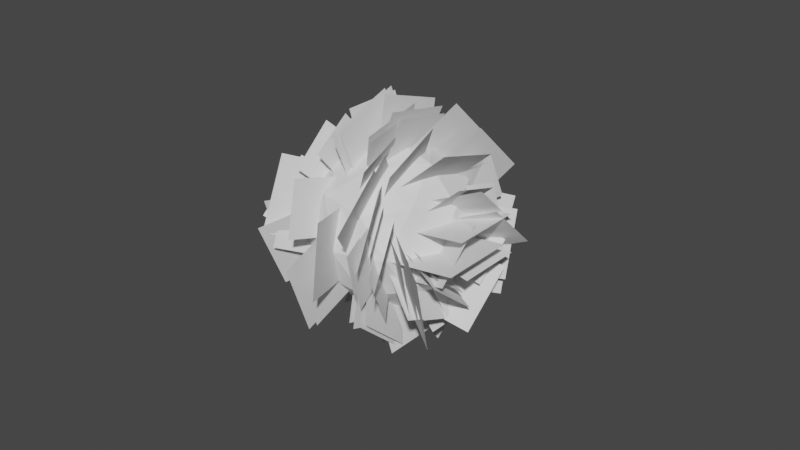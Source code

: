 # Source: Leaves05.blend  (saved by Blender 2.80.75; exported with 4.5.12 LTS)
import bpy
from mathutils import Matrix  # noqa: F401  (used for matrix-valued properties, if any)

bpy.ops.wm.read_factory_settings(use_empty=True)
scene = bpy.context.scene
scene.name = 'Scene'

# ---- collections
col_collection = bpy.data.collections.new('Collection'); scene.collection.children.link(col_collection)

# ---- world
world_world = bpy.data.worlds.new('World'); scene.world = world_world
world_world.use_nodes = True; world_world.node_tree.nodes.clear()
_N = world_world.node_tree.nodes; _L = world_world.node_tree.links
n0 = _N.new('ShaderNodeOutputWorld'); n0.name = 'World Output'; n0.location = (300, 300)
n1 = _N.new('ShaderNodeBackground'); n1.name = 'Background'; n1.location = (10, 300)
n1.inputs[0].default_value = (0.05088, 0.05088, 0.05088, 1.0)
_L.new(n1.outputs[0], n0.inputs[0])
n0.is_active_output = True
world_world.color = (0.05088, 0.05088, 0.05088)
world_world.use_sun_shadow = False
world_world.sun_shadow_jitter_overblur = 0.0

# ---- meshes
me_icosphere = bpy.data.meshes.new('Icosphere')
me_icosphere.from_pydata([(0.0, 0.0, -1.0), (0.7236, -0.5257, -0.4472), (-0.2764, -0.8506, -0.4472), (-0.8944, 0.0, -0.4472), (-0.2764, 0.8506, -0.4472), (0.7236, 0.5257, -0.4472), (0.2764, -0.8506, 0.4472), (-0.7236, -0.5257, 0.4472), (-0.7236, 0.5257, 0.4472), (0.2764, 0.8506, 0.4472), (0.8944, 0.0, 0.4472), (0.0, 0.0, 1.0), (-0.1625, -0.5, -0.8507), (0.4253, -0.309, -0.8507), (0.2629, -0.809, -0.5257), (0.8506, 0.0, -0.5257), (0.4253, 0.309, -0.8507), (-0.5257, 0.0, -0.8507), (-0.6882, -0.5, -0.5257), (-0.1625, 0.5, -0.8507), (-0.6882, 0.5, -0.5257), (0.2629, 0.809, -0.5257), (0.9511, -0.309, 0.0), (0.9511, 0.309, 0.0), (0.0, -1.0, 0.0), (0.5878, -0.809, 0.0), (-0.9511, -0.309, 0.0), (-0.5878, -0.809, 0.0), (-0.5878, 0.809, 0.0), (-0.9511, 0.309, 0.0), (0.5878, 0.809, 0.0), (0.0, 1.0, 0.0), (0.6882, -0.5, 0.5257), (-0.2629, -0.809, 0.5257), (-0.8506, 0.0, 0.5257), (-0.2629, 0.809, 0.5257), (0.6882, 0.5, 0.5257), (0.1625, -0.5, 0.8507), (0.5257, 0.0, 0.8507), (-0.4253, -0.309, 0.8507), (-0.4253, 0.309, 0.8507), (0.1625, 0.5, 0.8507)], [], [(0, 13, 12), (1, 13, 15), (0, 12, 17), (0, 17, 19), (0, 19, 16), (1, 15, 22), (2, 14, 24), (3, 18, 26), (4, 20, 28), (5, 21, 30), (1, 22, 25), (2, 24, 27), (3, 26, 29), (4, 28, 31), (5, 30, 23), (6, 32, 37), (7, 33, 39), (8, 34, 40), (9, 35, 41), (10, 36, 38), (38, 41, 11), (38, 36, 41), (36, 9, 41), (41, 40, 11), (41, 35, 40), (35, 8, 40), (40, 39, 11), (40, 34, 39), (34, 7, 39), (39, 37, 11), (39, 33, 37), (33, 6, 37), (37, 38, 11), (37, 32, 38), (32, 10, 38), (23, 36, 10), (23, 30, 36), (30, 9, 36), (31, 35, 9), (31, 28, 35), (28, 8, 35), (29, 34, 8), (29, 26, 34), (26, 7, 34), (27, 33, 7), (27, 24, 33), (24, 6, 33), (25, 32, 6), (25, 22, 32), (22, 10, 32), (30, 31, 9), (30, 21, 31), (21, 4, 31), (28, 29, 8), (28, 20, 29), (20, 3, 29), (26, 27, 7), (26, 18, 27), (18, 2, 27), (24, 25, 6), (24, 14, 25), (14, 1, 25), (22, 23, 10), (22, 15, 23), (15, 5, 23), (16, 21, 5), (16, 19, 21), (19, 4, 21), (19, 20, 4), (19, 17, 20), (17, 3, 20), (17, 18, 3), (17, 12, 18), (12, 2, 18), (15, 16, 5), (15, 13, 16), (13, 0, 16), (12, 14, 2), (12, 13, 14), (13, 1, 14)])
_uv = me_icosphere.uv_layers.new(name='UVMap')
_uv.uv.foreach_set('vector', [0.8182, 0.0, 0.7727, 0.07873, 0.8636, 0.07873, 0.7273, 0.1575, 0.6818, 0.07873, 0.6364, 0.1575, 0.09091, 0.0, 0.04545, 0.07873, 0.1364, 0.07873, 0.2727, 0.0, 0.2273, 0.07873, 0.3182, 0.07873, 0.4545, 0.0, 0.4091, 0.07873, 0.5, 0.07873, 0.7273, 0.1575, 0.6364, 0.1575, 0.6818, 0.2362, 0.9091, 0.1575, 0.8182, 0.1575, 0.8636, 0.2362, 0.1818, 0.1575, 0.09091, 0.1575, 0.1364, 0.2362, 0.3636, 0.1575, 0.2727, 0.1575, 0.3182, 0.2362, 0.5455, 0.1575, 0.4545, 0.1575, 0.5, 0.2362, 0.7273, 0.1575, 0.6818, 0.2362, 0.7727, 0.2362, 0.9091, 0.1575, 0.8636, 0.2362, 0.9545, 0.2362, 0.1818, 0.1575, 0.1364, 0.2362, 0.2273, 0.2362, 0.3636, 0.1575, 0.3182, 0.2362, 0.4091, 0.2362, 0.5455, 0.1575, 0.5, 0.2362, 0.5909, 0.2362, 0.8182, 0.3149, 0.7273, 0.3149, 0.7727, 0.3937, 1.0, 0.3149, 0.9091, 0.3149, 0.9545, 0.3937, 0.2727, 0.3149, 0.1818, 0.3149, 0.2273, 0.3937, 0.4545, 0.3149, 0.3636, 0.3149, 0.4091, 0.3937, 0.6364, 0.3149, 0.5455, 0.3149, 0.5909, 0.3937, 0.5909, 0.3937, 0.5, 0.3937, 0.5455, 0.4724, 0.5909, 0.3937, 0.5455, 0.3149, 0.5, 0.3937, 0.5455, 0.3149, 0.4545, 0.3149, 0.5, 0.3937, 0.4091, 0.3937, 0.3182, 0.3937, 0.3636, 0.4724, 0.4091, 0.3937, 0.3636, 0.3149, 0.3182, 0.3937, 0.3636, 0.3149, 0.2727, 0.3149, 0.3182, 0.3937, 0.2273, 0.3937, 0.1364, 0.3937, 0.1818, 0.4724, 0.2273, 0.3937, 0.1818, 0.3149, 0.1364, 0.3937, 0.1818, 0.3149, 0.09091, 0.3149, 0.1364, 0.3937, 0.9545, 0.3937, 0.8636, 0.3937, 0.9091, 0.4724, 0.9545, 0.3937, 0.9091, 0.3149, 0.8636, 0.3937, 0.9091, 0.3149, 0.8182, 0.3149, 0.8636, 0.3937, 0.7727, 0.3937, 0.6818, 0.3937, 0.7273, 0.4724, 0.7727, 0.3937, 0.7273, 0.3149, 0.6818, 0.3937, 0.7273, 0.3149, 0.6364, 0.3149, 0.6818, 0.3937, 0.5909, 0.2362, 0.5455, 0.3149, 0.6364, 0.3149, 0.5909, 0.2362, 0.5, 0.2362, 0.5455, 0.3149, 0.5, 0.2362, 0.4545, 0.3149, 0.5455, 0.3149, 0.4091, 0.2362, 0.3636, 0.3149, 0.4545, 0.3149, 0.4091, 0.2362, 0.3182, 0.2362, 0.3636, 0.3149, 0.3182, 0.2362, 0.2727, 0.3149, 0.3636, 0.3149, 0.2273, 0.2362, 0.1818, 0.3149, 0.2727, 0.3149, 0.2273, 0.2362, 0.1364, 0.2362, 0.1818, 0.3149, 0.1364, 0.2362, 0.09091, 0.3149, 0.1818, 0.3149, 0.9545, 0.2362, 0.9091, 0.3149, 1.0, 0.3149, 0.9545, 0.2362, 0.8636, 0.2362, 0.9091, 0.3149, 0.8636, 0.2362, 0.8182, 0.3149, 0.9091, 0.3149, 0.7727, 0.2362, 0.7273, 0.3149, 0.8182, 0.3149, 0.7727, 0.2362, 0.6818, 0.2362, 0.7273, 0.3149, 0.6818, 0.2362, 0.6364, 0.3149, 0.7273, 0.3149, 0.5, 0.2362, 0.4091, 0.2362, 0.4545, 0.3149, 0.5, 0.2362, 0.4545, 0.1575, 0.4091, 0.2362, 0.4545, 0.1575, 0.3636, 0.1575, 0.4091, 0.2362, 0.3182, 0.2362, 0.2273, 0.2362, 0.2727, 0.3149, 0.3182, 0.2362, 0.2727, 0.1575, 0.2273, 0.2362, 0.2727, 0.1575, 0.1818, 0.1575, 0.2273, 0.2362, 0.1364, 0.2362, 0.04545, 0.2362, 0.09091, 0.3149, 0.1364, 0.2362, 0.09091, 0.1575, 0.04545, 0.2362, 0.09091, 0.1575, 0.0, 0.1575, 0.04545, 0.2362, 0.8636, 0.2362, 0.7727, 0.2362, 0.8182, 0.3149, 0.8636, 0.2362, 0.8182, 0.1575, 0.7727, 0.2362, 0.8182, 0.1575, 0.7273, 0.1575, 0.7727, 0.2362, 0.6818, 0.2362, 0.5909, 0.2362, 0.6364, 0.3149, 0.6818, 0.2362, 0.6364, 0.1575, 0.5909, 0.2362, 0.6364, 0.1575, 0.5455, 0.1575, 0.5909, 0.2362, 0.5, 0.07873, 0.4545, 0.1575, 0.5455, 0.1575, 0.5, 0.07873, 0.4091, 0.07873, 0.4545, 0.1575, 0.4091, 0.07873, 0.3636, 0.1575, 0.4545, 0.1575, 0.3182, 0.07873, 0.2727, 0.1575, 0.3636, 0.1575, 0.3182, 0.07873, 0.2273, 0.07873, 0.2727, 0.1575, 0.2273, 0.07873, 0.1818, 0.1575, 0.2727, 0.1575, 0.1364, 0.07873, 0.09091, 0.1575, 0.1818, 0.1575, 0.1364, 0.07873, 0.04545, 0.07873, 0.09091, 0.1575, 0.04545, 0.07873, 0.0, 0.1575, 0.09091, 0.1575, 0.6364, 0.1575, 0.5909, 0.07873, 0.5455, 0.1575, 0.6364, 0.1575, 0.6818, 0.07873, 0.5909, 0.07873, 0.6818, 0.07873, 0.6364, 0.0, 0.5909, 0.07873, 0.8636, 0.07873, 0.8182, 0.1575, 0.9091, 0.1575, 0.8636, 0.07873, 0.7727, 0.07873, 0.8182, 0.1575, 0.7727, 0.07873, 0.7273, 0.1575, 0.8182, 0.1575])
me_icosphere.use_remesh_preserve_volume = False
me_icosphere.use_remesh_preserve_attributes = False
me_icosphere.use_mirror_vertex_groups = False
me_icosphere.update()
me_plane = bpy.data.meshes.new('Plane')
me_plane.from_pydata([(-1.0, -1.0, 0.0), (1.0, -1.0, 0.0), (-1.0, 1.0, 0.0), (1.0, 1.0, 0.0), (-2.102, -1.723, -1.72), (-0.04113, -1.631, -1.811), (-2.23, -0.1119, -3.005), (-0.1695, -0.01973, -3.095), (-1.724, -1.681, -1.993), (-0.02065, -1.605, -2.067), (-1.83, -0.349, -3.055), (-0.1268, -0.2728, -3.129), (-1.906, -1.07, 0.05695), (0.2332, -1.07, 0.05695), (-1.906, 1.07, 0.05694), (0.2332, 1.07, 0.05694), (-2.557, -2.396, -2.054), (-0.8172, -2.168, -2.277), (-2.864, -1.531, -3.566), (-1.124, -1.304, -3.789), (-2.756, -1.492, -1.517), (-1.05, -1.269, -1.736), (-3.057, -0.6449, -2.999), (-1.352, -0.4217, -3.218), (-3.058, -2.662, -0.7096), (-0.7851, -1.579, -1.771), (-4.519, -1.612, -2.766), (-2.246, -0.529, -3.828), (-3.229, -2.577, -0.8385), (-1.324, -1.67, -1.729), (-4.453, -1.697, -2.562), (-2.548, -0.7891, -3.452), (-2.251, -2.235, -1.062), (-0.2978, -1.043, -2.231), (-3.911, -0.6639, -2.235), (-1.958, 0.5278, -3.403), (-1.545, -1.197, 0.09585), (0.8719, -1.724, 0.6133), (-1.231, 1.139, 1.009), (1.186, 0.6113, 1.526), (-1.111, -1.08, 0.514), (0.7077, -1.477, 0.9033), (-0.8743, 0.6772, 1.201), (0.9442, 0.2803, 1.59), (-0.9445, -1.845, -2.548), (0.9514, -3.383, -1.039), (1.209, -0.4426, -3.824), (3.105, -1.981, -2.316), (-0.6363, -1.747, -1.809), (1.324, -3.337, -0.2493), (1.591, -0.2959, -3.129), (3.551, -1.886, -1.569), (0.4043, -1.902, -1.59), (1.562, -2.841, -0.6683), (1.72, -1.045, -2.369), (2.878, -1.984, -1.448), (-2.881, -3.802, 0.2439), (-2.807, -2.084, -1.441), (-4.851, -4.728, -0.7861), (-4.777, -3.01, -2.471), (-2.696, -4.44, -0.1764), (-2.639, -3.112, -1.479), (-4.218, -5.155, -0.9723), (-4.161, -3.828, -2.274), (-2.096, -3.352, 1.745), (-2.051, -1.471, -0.09944), (-4.322, -2.339, 2.724), (-4.278, -0.4586, 0.8799), (-1.372, -0.3638, -1.349), (0.2686, -2.087, 0.3411), (0.06756, 1.975, -0.3618), (1.708, 0.2519, 1.328), (-0.7707, -0.8563, -0.934), (0.8225, -2.529, 0.707), (0.6272, 1.415, 0.02428), (2.22, -0.2583, 1.665), (-0.2162, -0.9246, -0.7116), (1.046, -2.251, 0.5889), (0.8916, 0.8753, 0.04787), (2.154, -0.4507, 1.348), (-0.1117, -1.557, -2.55), (0.7567, -2.647, -1.481), (1.341, -1.344, -3.513), (2.21, -2.434, -2.444), (-2.542, -4.245, -1.254), (-0.1428, -3.551, -1.934), (-2.664, -5.828, -3.298), (-0.2649, -5.134, -3.978), (-2.651, -4.441, -1.176), (-0.3703, -3.781, -1.823), (-2.767, -5.946, -3.12), (-0.4864, -5.286, -3.767), (-1.899, -2.405, 0.9535), (-2.337, -0.6153, -0.8022), (-3.395, -1.161, 2.595), (-3.833, 0.6289, 0.8389), (-1.428, -2.746, 1.594), (-1.876, -0.9131, -0.2036), (-2.959, -1.472, 3.275), (-3.407, 0.3611, 1.477), (-1.483, -2.249, 1.736), (-1.804, -0.9319, 0.4448), (-2.583, -1.333, 2.944), (-2.905, -0.01653, 1.652), (1.521, -1.833, -0.9139), (0.498, -3.44, 0.6629), (3.576, -1.791, 0.4617), (2.553, -3.398, 2.039), (1.249, -2.485, -0.1214), (0.3951, -3.828, 1.195), (2.965, -2.45, 1.027), (2.111, -3.793, 2.344), (0.7545, -3.909, -0.8404), (-0.1306, -5.173, 0.3993), (2.316, -5.119, -0.9598), (1.431, -6.383, 0.2799), (-0.7785, -4.805, -0.5043), (-2.876, -4.805, -0.5043), (-0.7785, -6.903, -0.5043), (-2.876, -6.903, -0.5043), (-0.2691, -4.985, -0.02644), (-2.008, -4.985, -0.02645), (-0.2691, -6.723, -0.02644), (-2.008, -6.723, -0.02645), (1.09, -2.977, 1.147), (-1.587, -3.167, 1.332), (1.272, -2.932, 3.829), (-1.404, -3.121, 4.015), (0.5819, -1.942, 1.503), (-1.421, -2.083, 1.641), (0.7186, -1.907, 3.511), (-1.285, -2.049, 3.65), (0.9287, -3.674, 0.946), (-1.382, -3.977, 1.243), (1.337, -4.823, 2.954), (-0.974, -5.125, 3.251), (1.197, -3.742, 0.657), (-1.442, -4.088, 0.9959), (1.664, -5.054, 2.951), (-0.9761, -5.4, 3.29), (0.1645, -2.944, 1.726), (-2.584, -2.172, 0.9687), (-0.8219, -3.889, 4.344), (-3.57, -3.117, 3.587), (-0.669, -3.898, 1.819), (-2.176, -3.475, 1.404), (-1.21, -4.416, 3.255), (-2.717, -3.993, 2.84), (0.3053, -4.107, 1.372), (-2.421, -3.342, 0.6207), (-0.6734, -5.045, 3.97), (-3.4, -4.279, 3.219), (-0.6679, -2.983, 2.14), (-2.191, -2.555, 1.721), (-1.215, -3.506, 3.591), (-2.737, -3.078, 3.172), (0.8432, -3.834, 0.7998), (-1.998, -3.961, 0.9244), (1.02, -6.056, 2.571), (-1.821, -6.183, 2.695), (0.9095, -3.957, 0.9491), (-1.547, -4.067, 1.057), (1.063, -5.878, 2.48), (-1.394, -5.988, 2.588), (-0.4882, -4.075, 1.604), (-2.121, -4.148, 1.675), (-0.3865, -5.352, 2.621), (-2.019, -5.425, 2.693), (0.02514, -4.67, 0.8963), (-2.033, -4.306, 0.5384), (-0.4769, -6.392, 2.028), (-2.535, -6.027, 1.67), (0.01477, -4.924, 0.6456), (-2.088, -4.397, 0.1289), (-0.636, -6.983, 1.194), (-2.739, -6.457, 0.6777), (-0.04309, -4.444, 0.001578), (-2.286, -5.092, 0.6377), (0.8141, -6.516, 0.911), (-1.429, -7.164, 1.547), (0.8696, -3.458, -0.1822), (-1.264, -4.76, 1.094), (2.683, -5.174, 1.099), (0.5499, -6.476, 2.375), (0.7013, -3.52, 0.02119), (-1.399, -4.801, 1.278), (2.487, -5.209, 1.282), (0.3865, -6.491, 2.539), (0.7443, -4.284, -0.4448), (-0.1854, -5.349, 0.5991), (2.209, -5.167, -0.04067), (1.279, -6.231, 1.003), (1.06, -3.477, 0.3849), (-0.8522, -4.388, 1.278), (2.289, -4.36, 2.114), (0.3767, -5.271, 3.008), (0.9514, -3.659, 0.3084), (-1.036, -4.605, 1.237), (2.229, -4.577, 2.106), (0.2415, -5.524, 3.035), (1.502, -3.36, 0.3192), (0.3003, -4.256, 1.197), (2.594, -3.51, 1.661), (1.393, -4.406, 2.539), (0.8558, -2.748, 0.477), (-0.8119, -3.991, 1.696), (2.372, -2.956, 2.34), (0.7047, -4.199, 3.559), (0.5107, -2.48, 1.606), (-1.794, -1.829, 0.9667), (0.09415, -1.687, 3.917), (-2.211, -1.036, 3.278), (-0.2005, -1.962, 1.157), (-2.752, -1.241, 0.4503), (-0.6616, -1.084, 3.716), (-3.213, -0.3635, 3.009), (-1.027, -2.852, 2.049), (-2.105, -1.936, 1.151), (-1.806, -2.387, 3.458), (-2.884, -1.471, 2.56), (-0.9212, -3.311, 2.021), (-2.352, -2.319, 1.049), (-2.057, -3.344, 3.659), (-3.488, -2.353, 2.687), (-2.24, -3.819, 0.6749), (-3.626, -2.695, -0.4273), (-3.814, -4.844, 1.608), (-5.199, -3.72, 0.5054), (-1.848, -4.102, 1.304), (-3.07, -3.11, 0.3313), (-3.236, -5.006, 2.127), (-4.458, -4.015, 1.154), (-1.888, -4.026, 1.52), (-2.992, -3.13, 0.6419), (-3.142, -4.843, 2.264), (-4.246, -3.947, 1.385), (-2.474, -3.852, 0.9267), (-3.483, -2.759, -0.1452), (-3.932, -4.928, 1.203), (-4.942, -3.836, 0.131), (-1.595, -4.931, 0.3683), (-2.841, -4.043, -0.5022), (-2.646, -6.341, 0.4339), (-3.892, -5.454, -0.4366), (-0.8297, -4.756, 0.921), (-2.892, -3.287, -0.5197), (-2.569, -7.091, 1.03), (-4.631, -5.622, -0.4112), (0.1211, -2.931, -2.723), (-1.164, -4.593, -1.093), (1.112, -5.007, -4.058), (-0.1735, -6.669, -2.428), (0.2059, -2.742, -2.079), (0.1588, -4.747, -0.1124), (2.58, -3.822, -3.124), (2.533, -5.828, -1.157), (0.3512, -3.292, -1.963), (0.3138, -4.882, -0.4036), (2.234, -4.148, -2.791), (2.196, -5.738, -1.232), (0.636, -2.587, -2.526), (0.6046, -3.922, -1.217), (2.216, -3.306, -3.221), (2.185, -4.641, -1.912), (0.5328, -3.175, -1.95), (0.4989, -4.617, -0.5355), (2.24, -3.952, -2.701), (2.206, -5.394, -1.286), (0.6647, -2.836, -1.386), (1.063, -4.343, 0.09184), (2.675, -3.022, -2.117), (3.074, -4.528, -0.6394), (0.445, -0.6409, -1.112), (0.3656, -2.487, 0.6993), (2.562, 0.3539, -0.004802), (2.482, -1.493, 1.806), (1.015, -1.602, -0.3463), (0.9612, -2.843, 0.8713), (2.438, -0.9329, 0.3979), (2.384, -2.174, 1.616), (0.7132, -1.617, -1.047), (0.626, -3.646, 0.9436), (3.039, -0.5239, 0.1699), (2.952, -2.553, 2.16), (0.05056, -0.4969, -0.1039), (-0.929, -2.045, 1.415), (1.041, 0.6663, 1.721), (0.06121, -0.882, 3.239), (-1.844, -3.788, 1.674), (-2.789, -2.602, 0.5113), (-3.425, -4.02, 2.722), (-4.37, -2.834, 1.559), (-2.015, -4.382, 1.279), (-2.549, -2.363, -0.7017), (-4.71, -4.134, 2.259), (-5.244, -2.114, 0.2786), (-1.692, -4.641, 0.3396), (-3.244, -3.012, -1.258), (-3.054, -6.853, -0.5935), (-4.605, -5.223, -2.191), (-1.524, -5.231, -0.1924), (-2.435, -4.274, -1.131), (-2.323, -6.53, -0.7406), (-3.235, -5.573, -1.679), (-1.493, -5.19, -0.4594), (-1.652, -3.584, -2.034), (-2.858, -6.513, -1.671), (-3.017, -4.908, -3.245), (-2.575, -5.003, 0.02096), (-2.694, -3.807, -1.152), (-3.592, -5.988, -0.8811), (-3.71, -4.793, -2.054), (-2.169, -4.712, -0.6467), (-1.129, -3.068, -2.26), (-3.221, -5.948, -2.585), (-2.18, -4.304, -4.197), (-2.071, -4.999, -0.2295), (-0.849, -3.067, -2.124), (-3.306, -6.45, -2.506), (-2.084, -4.519, -4.4), (-1.126, -3.776, -2.311), (0.265, -4.958, -1.152), (-0.1216, -4.376, -4.129), (1.27, -5.558, -2.97), (-0.7597, -2.833, -2.163), (0.9095, -4.251, -0.7725), (0.4457, -3.553, -4.344), (2.115, -4.971, -2.954), (-0.8417, -2.574, -2.086), (1.204, -3.991, -0.6957), (0.7831, -2.525, -4.428), (2.829, -3.943, -3.037), (0.352, -1.694, -2.043), (1.047, -3.617, -0.1567), (2.916, -0.6245, -1.897), (3.611, -2.547, -0.01105), (0.3211, -1.339, -0.8543), (1.326, -2.427, 0.2127), (1.773, -0.2677, -1.129), (2.778, -1.356, -0.06227), (-0.01253, -1.245, -0.6758), (1.253, -2.616, 0.6683), (1.816, 0.1047, -1.022), (3.082, -1.266, 0.3219), (-0.2908, -0.8852, -1.739), (0.9468, -1.767, -0.8743), (0.7528, 0.5159, -1.804), (1.99, -0.3656, -0.9395), (-0.2933, -0.9988, -0.8417), (1.123, -2.007, 0.1475), (0.9007, 0.6043, -0.9163), (2.317, -0.4044, 0.073), (0.8148, -1.962, 0.8418), (-1.688, -2.685, 1.552), (0.9421, -0.3103, 2.974), (-1.561, -1.034, 3.684), (1.243, -1.176, 0.08222), (-1.443, -1.953, 0.8443), (1.38, 0.5966, 2.372), (-1.307, -0.1804, 3.134), (-2.157, -2.129, 1.253), (0.1757, -1.454, 0.5915), (-2.334, -0.08532, 2.711), (-0.001583, 0.5892, 2.05), (-1.89, -2.083, 1.657), (-1.007, -0.9408, 0.5369), (-2.571, -0.6567, 2.575), (-1.688, 0.4854, 1.454), (-1.674, -1.925, 0.7551), (-0.3939, -0.2698, -0.8687), (-2.66, 0.1419, 2.085), (-1.38, 1.797, 0.4613), (-2.682, -2.047, 0.5983), (-1.852, -0.8619, -0.5642), (-4.146, -0.912, 0.7102), (-3.316, 0.2732, -0.4523), (-3.192, -2.741, 0.4423), (-2.065, -1.45, -0.8233), (-4.967, -1.671, -0.04768), (-3.84, -0.3802, -1.313), (-2.384, -2.251, 0.4474), (-0.8038, -0.4417, -1.327), (-4.874, -0.7504, -0.2397), (-3.293, 1.059, -2.014), (-3.004, -2.73, 0.3418), (-1.742, -1.285, -1.076), (-4.993, -1.531, -0.2072), (-3.731, -0.08578, -1.625), (-3.053, -3.894, 0.288), (-1.853, -2.008, -1.562), (-5.464, -3.943, -1.326), (-4.264, -2.057, -3.175), (-3.379, -2.757, -0.5044), (-1.761, -1.551, -1.687), (-4.85, -2.555, -2.311), (-3.232, -1.349, -3.493), (-2.303, -3.247, -2.174), (-0.3888, -3.112, -2.307), (-2.433, -3.28, -4.093), (-0.5194, -3.145, -4.225), (-2.508, -3.502, -1.984), (-0.2523, -3.343, -2.14), (-2.662, -3.541, -4.245), (-0.4063, -3.381, -4.401), (-3.084, -2.486, -1.778), (-0.4626, -2.301, -1.959), (-3.263, -2.531, -4.405), (-0.6416, -2.346, -4.587), (-2.314, -3.248, -2.161), (-0.376, -3.111, -2.296), (-2.446, -3.281, -4.104), (-0.5083, -3.144, -4.238), (-1.209, -2.419, -2.553), (0.4192, -2.877, -2.105), (-0.6243, -1.86, -4.104), (1.003, -2.317, -3.656), (-2.128, -1.085, 0.7424), (-0.523, -0.6206, 0.2873), (-2.644, 0.5618, 0.5999), (-1.04, 1.026, 0.1447), (-2.81, -1.713, 0.02821), (-0.5835, -1.069, -0.6032), (-3.526, 0.571, -0.1696), (-1.3, 1.215, -0.801), (-2.862, -1.603, -0.376), (-0.8764, -1.029, -0.9393), (-3.621, 0.2315, -1.181), (-1.635, 0.8058, -1.745), (-1.814, -1.426, -0.5055), (0.4883, -0.7601, -1.159), (-2.694, 0.7013, -1.439), (-0.3917, 1.367, -2.092), (-1.527, -1.159, -1.185), (0.8508, -1.755, -0.6011), (-0.7907, 1.169, -1.806), (1.587, 0.5736, -1.222), (-1.362, -1.311, -1.297), (1.137, -1.937, -0.6828), (-0.5884, 1.137, -1.949), (1.91, 0.5107, -1.335)], [], [(0, 1, 3, 2), (4, 5, 7, 6), (8, 9, 11, 10), (12, 13, 15, 14), (16, 17, 19, 18), (20, 21, 23, 22), (24, 25, 27, 26), (28, 29, 31, 30), (32, 33, 35, 34), (36, 37, 39, 38), (40, 41, 43, 42), (44, 45, 47, 46), (48, 49, 51, 50), (52, 53, 55, 54), (56, 57, 59, 58), (60, 61, 63, 62), (64, 65, 67, 66), (68, 69, 71, 70), (72, 73, 75, 74), (76, 77, 79, 78), (80, 81, 83, 82), (84, 85, 87, 86), (88, 89, 91, 90), (92, 93, 95, 94), (96, 97, 99, 98), (100, 101, 103, 102), (104, 105, 107, 106), (108, 109, 111, 110), (112, 113, 115, 114), (116, 117, 119, 118), (120, 121, 123, 122), (124, 125, 127, 126), (128, 129, 131, 130), (132, 133, 135, 134), (136, 137, 139, 138), (140, 141, 143, 142), (144, 145, 147, 146), (148, 149, 151, 150), (152, 153, 155, 154), (156, 157, 159, 158), (160, 161, 163, 162), (164, 165, 167, 166), (168, 169, 171, 170), (172, 173, 175, 174), (176, 177, 179, 178), (180, 181, 183, 182), (184, 185, 187, 186), (188, 189, 191, 190), (192, 193, 195, 194), (196, 197, 199, 198), (200, 201, 203, 202), (204, 205, 207, 206), (208, 209, 211, 210), (212, 213, 215, 214), (216, 217, 219, 218), (220, 221, 223, 222), (224, 225, 227, 226), (228, 229, 231, 230), (232, 233, 235, 234), (236, 237, 239, 238), (240, 241, 243, 242), (244, 245, 247, 246), (248, 249, 251, 250), (252, 253, 255, 254), (256, 257, 259, 258), (260, 261, 263, 262), (264, 265, 267, 266), (268, 269, 271, 270), (272, 273, 275, 274), (276, 277, 279, 278), (280, 281, 283, 282), (284, 285, 287, 286), (288, 289, 291, 290), (292, 293, 295, 294), (296, 297, 299, 298), (300, 301, 303, 302), (304, 305, 307, 306), (308, 309, 311, 310), (312, 313, 315, 314), (316, 317, 319, 318), (320, 321, 323, 322), (324, 325, 327, 326), (328, 329, 331, 330), (332, 333, 335, 334), (336, 337, 339, 338), (340, 341, 343, 342), (344, 345, 347, 346), (348, 349, 351, 350), (352, 353, 355, 354), (356, 357, 359, 358), (360, 361, 363, 362), (364, 365, 367, 366), (368, 369, 371, 370), (372, 373, 375, 374), (376, 377, 379, 378), (380, 381, 383, 382), (384, 385, 387, 386), (388, 389, 391, 390), (392, 393, 395, 394), (396, 397, 399, 398), (400, 401, 403, 402), (404, 405, 407, 406), (408, 409, 411, 410), (412, 413, 415, 414), (416, 417, 419, 418), (420, 421, 423, 422), (424, 425, 427, 426), (428, 429, 431, 430), (432, 433, 435, 434), (436, 437, 439, 438)])
_uv = me_plane.uv_layers.new(name='UVMap')
_uv.uv.foreach_set('vector', [0.0, 0.0, 1.0, 0.0, 1.0, 1.0, 0.0, 1.0, 0.0, 0.0, 1.0, 0.0, 1.0, 1.0, 0.0, 1.0, 0.0, 0.0, 1.0, 0.0, 1.0, 1.0, 0.0, 1.0, 0.0, 0.0, 1.0, 0.0, 1.0, 1.0, 0.0, 1.0, 0.0, 0.0, 1.0, 0.0, 1.0, 1.0, 0.0, 1.0, 0.0, 0.0, 1.0, 0.0, 1.0, 1.0, 0.0, 1.0, 0.0, 0.0, 1.0, 0.0, 1.0, 1.0, 0.0, 1.0, 0.0, 0.0, 1.0, 0.0, 1.0, 1.0, 0.0, 1.0, 0.0, 0.0, 1.0, 0.0, 1.0, 1.0, 0.0, 1.0, 0.0, 0.0, 1.0, 0.0, 1.0, 1.0, 0.0, 1.0, 0.0, 0.0, 1.0, 0.0, 1.0, 1.0, 0.0, 1.0, 0.0, 0.0, 1.0, 0.0, 1.0, 1.0, 0.0, 1.0, 0.0, 0.0, 1.0, 0.0, 1.0, 1.0, 0.0, 1.0, 0.0, 0.0, 1.0, 0.0, 1.0, 1.0, 0.0, 1.0, 0.0, 0.0, 1.0, 0.0, 1.0, 1.0, 0.0, 1.0, 0.0, 0.0, 1.0, 0.0, 1.0, 1.0, 0.0, 1.0, 0.0, 0.0, 1.0, 0.0, 1.0, 1.0, 0.0, 1.0, 0.0, 0.0, 1.0, 0.0, 1.0, 1.0, 0.0, 1.0, 0.0, 0.0, 1.0, 0.0, 1.0, 1.0, 0.0, 1.0, 0.0, 0.0, 1.0, 0.0, 1.0, 1.0, 0.0, 1.0, 0.0, 0.0, 1.0, 0.0, 1.0, 1.0, 0.0, 1.0, 0.0, 0.0, 1.0, 0.0, 1.0, 1.0, 0.0, 1.0, 0.0, 0.0, 1.0, 0.0, 1.0, 1.0, 0.0, 1.0, 0.0, 0.0, 1.0, 0.0, 1.0, 1.0, 0.0, 1.0, 0.0, 0.0, 1.0, 0.0, 1.0, 1.0, 0.0, 1.0, 0.0, 0.0, 1.0, 0.0, 1.0, 1.0, 0.0, 1.0, 0.0, 0.0, 1.0, 0.0, 1.0, 1.0, 0.0, 1.0, 0.0, 0.0, 1.0, 0.0, 1.0, 1.0, 0.0, 1.0, 0.0, 0.0, 1.0, 0.0, 1.0, 1.0, 0.0, 1.0, 0.0, 0.0, 1.0, 0.0, 1.0, 1.0, 0.0, 1.0, 0.0, 0.0, 1.0, 0.0, 1.0, 1.0, 0.0, 1.0, 0.0, 0.0, 1.0, 0.0, 1.0, 1.0, 0.0, 1.0, 0.0, 0.0, 1.0, 0.0, 1.0, 1.0, 0.0, 1.0, 0.0, 0.0, 1.0, 0.0, 1.0, 1.0, 0.0, 1.0, 0.0, 0.0, 1.0, 0.0, 1.0, 1.0, 0.0, 1.0, 0.0, 0.0, 1.0, 0.0, 1.0, 1.0, 0.0, 1.0, 0.0, 0.0, 1.0, 0.0, 1.0, 1.0, 0.0, 1.0, 0.0, 0.0, 1.0, 0.0, 1.0, 1.0, 0.0, 1.0, 0.0, 0.0, 1.0, 0.0, 1.0, 1.0, 0.0, 1.0, 0.0, 0.0, 1.0, 0.0, 1.0, 1.0, 0.0, 1.0, 0.0, 0.0, 1.0, 0.0, 1.0, 1.0, 0.0, 1.0, 0.0, 0.0, 1.0, 0.0, 1.0, 1.0, 0.0, 1.0, 0.0, 0.0, 1.0, 0.0, 1.0, 1.0, 0.0, 1.0, 0.0, 0.0, 1.0, 0.0, 1.0, 1.0, 0.0, 1.0, 0.0, 0.0, 1.0, 0.0, 1.0, 1.0, 0.0, 1.0, 0.0, 0.0, 1.0, 0.0, 1.0, 1.0, 0.0, 1.0, 0.0, 0.0, 1.0, 0.0, 1.0, 1.0, 0.0, 1.0, 0.0, 0.0, 1.0, 0.0, 1.0, 1.0, 0.0, 1.0, 0.0, 0.0, 1.0, 0.0, 1.0, 1.0, 0.0, 1.0, 0.0, 0.0, 1.0, 0.0, 1.0, 1.0, 0.0, 1.0, 0.0, 0.0, 1.0, 0.0, 1.0, 1.0, 0.0, 1.0, 0.0, 0.0, 1.0, 0.0, 1.0, 1.0, 0.0, 1.0, 0.0, 0.0, 1.0, 0.0, 1.0, 1.0, 0.0, 1.0, 0.0, 0.0, 1.0, 0.0, 1.0, 1.0, 0.0, 1.0, 0.0, 0.0, 1.0, 0.0, 1.0, 1.0, 0.0, 1.0, 0.0, 0.0, 1.0, 0.0, 1.0, 1.0, 0.0, 1.0, 0.0, 0.0, 1.0, 0.0, 1.0, 1.0, 0.0, 1.0, 0.0, 0.0, 1.0, 0.0, 1.0, 1.0, 0.0, 1.0, 0.0, 0.0, 1.0, 0.0, 1.0, 1.0, 0.0, 1.0, 0.0, 0.0, 1.0, 0.0, 1.0, 1.0, 0.0, 1.0, 0.0, 0.0, 1.0, 0.0, 1.0, 1.0, 0.0, 1.0, 0.0, 0.0, 1.0, 0.0, 1.0, 1.0, 0.0, 1.0, 0.0, 0.0, 1.0, 0.0, 1.0, 1.0, 0.0, 1.0, 0.0, 0.0, 1.0, 0.0, 1.0, 1.0, 0.0, 1.0, 0.0, 0.0, 1.0, 0.0, 1.0, 1.0, 0.0, 1.0, 0.0, 0.0, 1.0, 0.0, 1.0, 1.0, 0.0, 1.0, 0.0, 0.0, 1.0, 0.0, 1.0, 1.0, 0.0, 1.0, 0.0, 0.0, 1.0, 0.0, 1.0, 1.0, 0.0, 1.0, 0.0, 0.0, 1.0, 0.0, 1.0, 1.0, 0.0, 1.0, 0.0, 0.0, 1.0, 0.0, 1.0, 1.0, 0.0, 1.0, 0.0, 0.0, 1.0, 0.0, 1.0, 1.0, 0.0, 1.0, 0.0, 0.0, 1.0, 0.0, 1.0, 1.0, 0.0, 1.0, 0.0, 0.0, 1.0, 0.0, 1.0, 1.0, 0.0, 1.0, 0.0, 0.0, 1.0, 0.0, 1.0, 1.0, 0.0, 1.0, 0.0, 0.0, 1.0, 0.0, 1.0, 1.0, 0.0, 1.0, 0.0, 0.0, 1.0, 0.0, 1.0, 1.0, 0.0, 1.0, 0.0, 0.0, 1.0, 0.0, 1.0, 1.0, 0.0, 1.0, 0.0, 0.0, 1.0, 0.0, 1.0, 1.0, 0.0, 1.0, 0.0, 0.0, 1.0, 0.0, 1.0, 1.0, 0.0, 1.0, 0.0, 0.0, 1.0, 0.0, 1.0, 1.0, 0.0, 1.0, 0.0, 0.0, 1.0, 0.0, 1.0, 1.0, 0.0, 1.0, 0.0, 0.0, 1.0, 0.0, 1.0, 1.0, 0.0, 1.0, 0.0, 0.0, 1.0, 0.0, 1.0, 1.0, 0.0, 1.0, 0.0, 0.0, 1.0, 0.0, 1.0, 1.0, 0.0, 1.0, 0.0, 0.0, 1.0, 0.0, 1.0, 1.0, 0.0, 1.0, 0.0, 0.0, 1.0, 0.0, 1.0, 1.0, 0.0, 1.0, 0.0, 0.0, 1.0, 0.0, 1.0, 1.0, 0.0, 1.0, 0.0, 0.0, 1.0, 0.0, 1.0, 1.0, 0.0, 1.0, 0.0, 0.0, 1.0, 0.0, 1.0, 1.0, 0.0, 1.0, 0.0, 0.0, 1.0, 0.0, 1.0, 1.0, 0.0, 1.0, 0.0, 0.0, 1.0, 0.0, 1.0, 1.0, 0.0, 1.0, 0.0, 0.0, 1.0, 0.0, 1.0, 1.0, 0.0, 1.0, 0.0, 0.0, 1.0, 0.0, 1.0, 1.0, 0.0, 1.0, 0.0, 0.0, 1.0, 0.0, 1.0, 1.0, 0.0, 1.0, 0.0, 0.0, 1.0, 0.0, 1.0, 1.0, 0.0, 1.0, 0.0, 0.0, 1.0, 0.0, 1.0, 1.0, 0.0, 1.0, 0.0, 0.0, 1.0, 0.0, 1.0, 1.0, 0.0, 1.0, 0.0, 0.0, 1.0, 0.0, 1.0, 1.0, 0.0, 1.0, 0.0, 0.0, 1.0, 0.0, 1.0, 1.0, 0.0, 1.0, 0.0, 0.0, 1.0, 0.0, 1.0, 1.0, 0.0, 1.0, 0.0, 0.0, 1.0, 0.0, 1.0, 1.0, 0.0, 1.0, 0.0, 0.0, 1.0, 0.0, 1.0, 1.0, 0.0, 1.0, 0.0, 0.0, 1.0, 0.0, 1.0, 1.0, 0.0, 1.0, 0.0, 0.0, 1.0, 0.0, 1.0, 1.0, 0.0, 1.0, 0.0, 0.0, 1.0, 0.0, 1.0, 1.0, 0.0, 1.0, 0.0, 0.0, 1.0, 0.0, 1.0, 1.0, 0.0, 1.0, 0.0, 0.0, 1.0, 0.0, 1.0, 1.0, 0.0, 1.0, 0.0, 0.0, 1.0, 0.0, 1.0, 1.0, 0.0, 1.0, 0.0, 0.0, 1.0, 0.0, 1.0, 1.0, 0.0, 1.0, 0.0, 0.0, 1.0, 0.0, 1.0, 1.0, 0.0, 1.0])
me_plane.use_remesh_preserve_volume = False
me_plane.use_remesh_preserve_attributes = False
me_plane.use_mirror_vertex_groups = False
me_plane.update()

# ---- objects
ob_icosphere = bpy.data.objects.new('Icosphere', me_icosphere)
ob_plane_003 = bpy.data.objects.new('Plane.003', me_plane)

# ---- transforms, parenting, visibility, modifiers, constraints
ob_icosphere.location = (0.0, 0.0, -0.008602)
ob_icosphere.scale = (1.386, 1.386, 1.386)
ob_icosphere.lineart.crease_threshold = 0.0
_m = ob_icosphere.modifiers.new('ParticleSettings', 'PARTICLE_SYSTEM')
ob_plane_003.location = (1.013, -0.6872, -0.6263)
ob_plane_003.rotation_euler = (-0.7951, -0.3849, -1.571)
ob_plane_003.scale = (0.4469, 0.4469, 0.4469)
ob_plane_003.lineart.crease_threshold = 0.0

# ---- collection membership
col_collection.objects.link(ob_icosphere)
col_collection.objects.link(ob_plane_003)

# ---- scene / render settings (as saved in the file)
scene.frame_start = 1; scene.frame_end = 250; scene.frame_set(1)
scene.render.engine = 'BLENDER_EEVEE_NEXT'
scene.cycles.use_denoising = False
scene.cycles.samples = 128
scene.cycles.sampling_pattern = 'TABULATED_SOBOL'
scene.cycles.use_adaptive_sampling = False
scene.cycles.use_light_tree = False
scene.view_settings.view_transform = 'Filmic'
bpy.context.view_layer.update()

# ---- added for rendering (the .blend has no active camera and no usable light): camera, sun
cam_auto = bpy.data.cameras.new('AutoCamera')
cam_auto.lens = 50.0
cam_auto.sensor_width = 36.0
cam_auto.clip_end = 1000.0
ob_auto_camera = bpy.data.objects.new('AutoCamera', cam_auto)
scene.collection.objects.link(ob_auto_camera)
ob_auto_camera.location = (10.0363, -11.8555, 7.84946)
ob_auto_camera.rotation_euler = (1.09748, -7.21219e-08, 0.694738)
scene.camera = ob_auto_camera
light_auto_sun = bpy.data.lights.new('AutoSun', 'SUN')
light_auto_sun.energy = 3.0
light_auto_sun.angle = 0.0523599
ob_auto_sun = bpy.data.objects.new('AutoSun', light_auto_sun)
scene.collection.objects.link(ob_auto_sun)
ob_auto_sun.rotation_euler = (0.872665, 0.174533, 0.523599)
bpy.context.view_layer.update()
